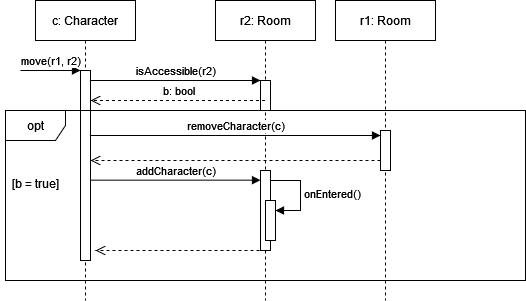

The diagram above was exported from draw.io. Its source (the exported page's mxGraphModel, read from the mxfile embedded in the PNG):
<mxGraphModel dx="880" dy="442" grid="1" gridSize="10" guides="1" tooltips="1" connect="1" arrows="1" fold="1" page="1" pageScale="1" pageWidth="850" pageHeight="1100" math="0" shadow="0">
  <root>
    <mxCell id="0" />
    <mxCell id="1" parent="0" />
    <mxCell id="aM9ryv3xv72pqoxQDRHE-1" value="c: Character" style="shape=umlLifeline;perimeter=lifelinePerimeter;whiteSpace=wrap;html=1;container=0;dropTarget=0;collapsible=0;recursiveResize=0;outlineConnect=0;portConstraint=eastwest;newEdgeStyle={&quot;edgeStyle&quot;:&quot;elbowEdgeStyle&quot;,&quot;elbow&quot;:&quot;vertical&quot;,&quot;curved&quot;:0,&quot;rounded&quot;:0};" parent="1" vertex="1">
      <mxGeometry x="40" y="40" width="100" height="300" as="geometry" />
    </mxCell>
    <mxCell id="aM9ryv3xv72pqoxQDRHE-2" value="" style="html=1;points=[];perimeter=orthogonalPerimeter;outlineConnect=0;targetShapes=umlLifeline;portConstraint=eastwest;newEdgeStyle={&quot;edgeStyle&quot;:&quot;elbowEdgeStyle&quot;,&quot;elbow&quot;:&quot;vertical&quot;,&quot;curved&quot;:0,&quot;rounded&quot;:0};" parent="aM9ryv3xv72pqoxQDRHE-1" vertex="1">
      <mxGeometry x="45" y="70" width="10" height="190" as="geometry" />
    </mxCell>
    <mxCell id="aM9ryv3xv72pqoxQDRHE-3" value="move(r1, r2)" style="html=1;verticalAlign=bottom;startArrow=none;endArrow=block;startSize=8;edgeStyle=elbowEdgeStyle;elbow=vertical;curved=0;rounded=0;startFill=0;" parent="aM9ryv3xv72pqoxQDRHE-1" target="aM9ryv3xv72pqoxQDRHE-2" edge="1">
      <mxGeometry relative="1" as="geometry">
        <mxPoint x="-15" y="70" as="sourcePoint" />
      </mxGeometry>
    </mxCell>
    <mxCell id="aM9ryv3xv72pqoxQDRHE-5" value="r2: Room" style="shape=umlLifeline;perimeter=lifelinePerimeter;whiteSpace=wrap;html=1;container=0;dropTarget=0;collapsible=0;recursiveResize=0;outlineConnect=0;portConstraint=eastwest;newEdgeStyle={&quot;edgeStyle&quot;:&quot;elbowEdgeStyle&quot;,&quot;elbow&quot;:&quot;vertical&quot;,&quot;curved&quot;:0,&quot;rounded&quot;:0};" parent="1" vertex="1">
      <mxGeometry x="220" y="40" width="100" height="300" as="geometry" />
    </mxCell>
    <mxCell id="aM9ryv3xv72pqoxQDRHE-6" value="" style="html=1;points=[];perimeter=orthogonalPerimeter;outlineConnect=0;targetShapes=umlLifeline;portConstraint=eastwest;newEdgeStyle={&quot;edgeStyle&quot;:&quot;elbowEdgeStyle&quot;,&quot;elbow&quot;:&quot;vertical&quot;,&quot;curved&quot;:0,&quot;rounded&quot;:0};" parent="aM9ryv3xv72pqoxQDRHE-5" vertex="1">
      <mxGeometry x="45" y="80" width="10" height="30" as="geometry" />
    </mxCell>
    <mxCell id="-g9R-0nJ1j3q_HA96TBS-6" value="" style="html=1;points=[[0,0,0,0,5],[0,1,0,0,-5],[1,0,0,0,5],[1,1,0,0,-5]];perimeter=orthogonalPerimeter;outlineConnect=0;targetShapes=umlLifeline;portConstraint=eastwest;newEdgeStyle={&quot;curved&quot;:0,&quot;rounded&quot;:0};" parent="aM9ryv3xv72pqoxQDRHE-5" vertex="1">
      <mxGeometry x="45" y="170" width="10" height="80" as="geometry" />
    </mxCell>
    <mxCell id="aM9ryv3xv72pqoxQDRHE-7" value="isAccessible(r2)" style="html=1;verticalAlign=bottom;endArrow=block;edgeStyle=elbowEdgeStyle;elbow=vertical;curved=0;rounded=0;" parent="1" source="aM9ryv3xv72pqoxQDRHE-2" target="aM9ryv3xv72pqoxQDRHE-6" edge="1">
      <mxGeometry relative="1" as="geometry">
        <mxPoint x="195" y="130" as="sourcePoint" />
        <Array as="points">
          <mxPoint x="180" y="120" />
        </Array>
      </mxGeometry>
    </mxCell>
    <mxCell id="-g9R-0nJ1j3q_HA96TBS-1" value="r1: Room" style="shape=umlLifeline;perimeter=lifelinePerimeter;whiteSpace=wrap;html=1;container=1;dropTarget=0;collapsible=0;recursiveResize=0;outlineConnect=0;portConstraint=eastwest;newEdgeStyle={&quot;curved&quot;:0,&quot;rounded&quot;:0};" parent="1" vertex="1">
      <mxGeometry x="340" y="40" width="100" height="300" as="geometry" />
    </mxCell>
    <mxCell id="-g9R-0nJ1j3q_HA96TBS-2" value="b: bool" style="html=1;verticalAlign=bottom;endArrow=open;dashed=1;endSize=8;curved=0;rounded=0;" parent="1" source="aM9ryv3xv72pqoxQDRHE-5" target="aM9ryv3xv72pqoxQDRHE-2" edge="1">
      <mxGeometry relative="1" as="geometry">
        <mxPoint x="240" y="190" as="sourcePoint" />
        <mxPoint x="160" y="190" as="targetPoint" />
        <Array as="points">
          <mxPoint x="180" y="140" />
        </Array>
      </mxGeometry>
    </mxCell>
    <mxCell id="-g9R-0nJ1j3q_HA96TBS-3" value="opt" style="shape=umlFrame;whiteSpace=wrap;html=1;pointerEvents=0;" parent="1" vertex="1">
      <mxGeometry x="10" y="150" width="520" height="170" as="geometry" />
    </mxCell>
    <mxCell id="-g9R-0nJ1j3q_HA96TBS-4" value="[b = true]" style="text;html=1;align=center;verticalAlign=middle;resizable=0;points=[];autosize=1;strokeColor=none;fillColor=none;" parent="1" vertex="1">
      <mxGeometry x="5" y="208" width="70" height="30" as="geometry" />
    </mxCell>
    <mxCell id="-g9R-0nJ1j3q_HA96TBS-5" value="addCharacter(c)" style="html=1;verticalAlign=bottom;endArrow=block;curved=0;rounded=0;" parent="1" edge="1">
      <mxGeometry width="80" relative="1" as="geometry">
        <mxPoint x="95" y="219.65999999999997" as="sourcePoint" />
        <mxPoint x="265.0000000000001" y="219.65999999999997" as="targetPoint" />
      </mxGeometry>
    </mxCell>
    <mxCell id="-g9R-0nJ1j3q_HA96TBS-7" value="" style="html=1;verticalAlign=bottom;endArrow=open;dashed=1;endSize=8;curved=0;rounded=0;" parent="1" edge="1">
      <mxGeometry relative="1" as="geometry">
        <mxPoint x="270.0000000000001" y="290" as="sourcePoint" />
        <mxPoint x="100" y="290" as="targetPoint" />
        <Array as="points">
          <mxPoint x="185" y="290" />
        </Array>
      </mxGeometry>
    </mxCell>
    <mxCell id="-g9R-0nJ1j3q_HA96TBS-9" value="" style="html=1;points=[[0,0,0,0,5],[0,1,0,0,-5],[1,0,0,0,5],[1,1,0,0,-5]];perimeter=orthogonalPerimeter;outlineConnect=0;targetShapes=umlLifeline;portConstraint=eastwest;newEdgeStyle={&quot;curved&quot;:0,&quot;rounded&quot;:0};" parent="1" vertex="1">
      <mxGeometry x="385" y="170" width="10" height="40" as="geometry" />
    </mxCell>
    <mxCell id="-g9R-0nJ1j3q_HA96TBS-10" value="removeCharacter(c)" style="html=1;verticalAlign=bottom;endArrow=block;curved=0;rounded=0;entryX=0;entryY=0;entryDx=0;entryDy=5;entryPerimeter=0;" parent="1" target="-g9R-0nJ1j3q_HA96TBS-9" edge="1">
      <mxGeometry width="80" relative="1" as="geometry">
        <mxPoint x="95" y="175" as="sourcePoint" />
        <mxPoint x="275.0000000000001" y="178" as="targetPoint" />
      </mxGeometry>
    </mxCell>
    <mxCell id="-g9R-0nJ1j3q_HA96TBS-11" value="" style="html=1;verticalAlign=bottom;endArrow=open;dashed=1;endSize=8;curved=0;rounded=0;" parent="1" edge="1">
      <mxGeometry relative="1" as="geometry">
        <mxPoint x="385" y="200" as="sourcePoint" />
        <mxPoint x="95" y="200" as="targetPoint" />
      </mxGeometry>
    </mxCell>
    <mxCell id="gFH9INDQ7x3D4AI99du3-1" value="" style="html=1;points=[[0,0,0,0,5],[0,1,0,0,-5],[1,0,0,0,5],[1,1,0,0,-5]];perimeter=orthogonalPerimeter;outlineConnect=0;targetShapes=umlLifeline;portConstraint=eastwest;newEdgeStyle={&quot;curved&quot;:0,&quot;rounded&quot;:0};" parent="1" vertex="1">
      <mxGeometry x="270" y="240" width="10" height="40" as="geometry" />
    </mxCell>
    <mxCell id="gFH9INDQ7x3D4AI99du3-2" value="onEntered()" style="html=1;align=left;spacingLeft=2;endArrow=block;rounded=0;edgeStyle=orthogonalEdgeStyle;curved=0;rounded=0;" parent="1" target="gFH9INDQ7x3D4AI99du3-1" edge="1">
      <mxGeometry x="0.0053" relative="1" as="geometry">
        <mxPoint x="275" y="220" as="sourcePoint" />
        <Array as="points">
          <mxPoint x="305" y="250" />
        </Array>
        <mxPoint as="offset" />
      </mxGeometry>
    </mxCell>
  </root>
</mxGraphModel>